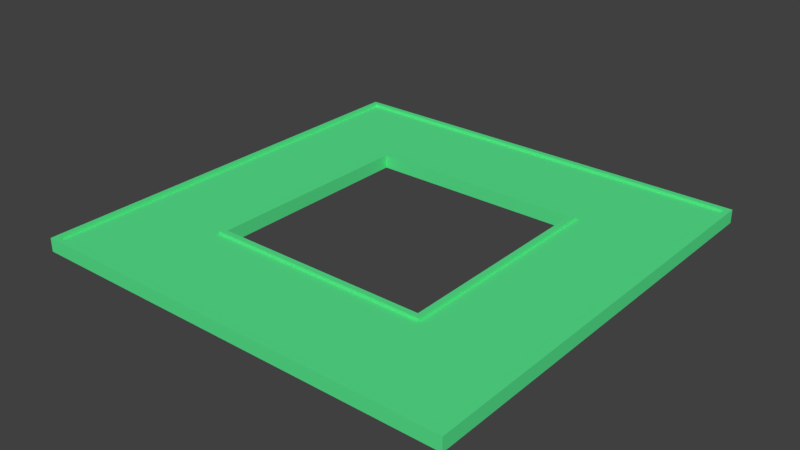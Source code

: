# Source: objects.blend  (saved by Blender 2.78.0; exported with 4.5.12 LTS)
import bpy
from mathutils import Matrix  # noqa: F401  (used for matrix-valued properties, if any)

bpy.ops.wm.read_factory_settings(use_empty=True)
scene = bpy.context.scene
scene.name = 'Scene'

# ---- collections
col_collection_1 = bpy.data.collections.new('Collection 1'); scene.collection.children.link(col_collection_1)
col_collection_1.hide_render = True
col_collection_1.hide_viewport = True
col_collection_2 = bpy.data.collections.new('Collection 2'); scene.collection.children.link(col_collection_2)

# ---- materials (node trees are filled in below, after node groups)
mat_car = bpy.data.materials.new('car')
mat_car.alpha_threshold = 0.0
mat_car.use_transparent_shadow = False
mat_car.diffuse_color = (0.8, 0.005278, 0.0, 1.0)
mat_car.roughness = 0.5
mat_car.line_color = (0.0, 0.0, 0.0, 1.0)
mat_tyres = bpy.data.materials.new('tyres')
mat_tyres.alpha_threshold = 0.0
mat_tyres.use_transparent_shadow = False
mat_tyres.diffuse_color = (0.008076, 0.008076, 0.008076, 1.0)
mat_tyres.roughness = 0.5
mat_material_001 = bpy.data.materials.new('Material.001')
mat_material_001.alpha_threshold = 0.0
mat_material_001.use_transparent_shadow = False
mat_material_001.diffuse_color = (0.09789, 0.8, 0.2733, 1.0)
mat_material_001.roughness = 0.5

# ---- material node trees

# ---- world
world_world = bpy.data.worlds.new('World'); scene.world = world_world
world_world.color = (0.05088, 0.05088, 0.05088)
world_world.use_sun_shadow = False
world_world.sun_shadow_jitter_overblur = 0.0
world_world.cycles.sampling_method = 'MANUAL'

# ---- meshes
me_car = bpy.data.meshes.new('Car')
me_car.from_pydata([(0.9803, 0.9977, 0.4316), (0.9803, -1.002, 0.4316), (-1.295, -1.002, 0.4316), (-1.295, 0.9977, 0.4316), (1.467, 0.9977, 2.432), (1.467, -1.002, 2.432), (-0.8417, -1.002, 1.652), (-0.8417, 0.9977, 1.652), (-0.9646, 1.036, 0.7309), (-0.9646, 2.051, 0.7309), (-0.9368, 1.036, 0.4512), (-0.9368, 2.051, 0.4512), (-0.8576, 1.036, 0.2141), (-0.8576, 2.051, 0.2141), (-0.739, 1.036, 0.05564), (-0.739, 2.051, 0.05564), (-0.5991, 1.036, 1.192e-07), (-0.5991, 2.051, -1.192e-07), (-0.4593, 1.036, 0.05564), (-0.4593, 2.051, 0.05564), (-0.3407, 1.036, 0.2141), (-0.3407, 2.051, 0.2141), (-0.2615, 1.036, 0.4512), (-0.2615, 2.051, 0.4512), (-0.2337, 1.036, 0.7309), (-0.2337, 2.051, 0.7309), (-0.2615, 1.036, 1.011), (-0.2615, 2.051, 1.011), (-0.3407, 1.036, 1.248), (-0.3407, 2.051, 1.248), (-0.4593, 1.036, 1.406), (-0.4593, 2.051, 1.406), (-0.5991, 1.036, 1.462), (-0.5991, 2.051, 1.462), (-0.739, 1.036, 1.406), (-0.739, 2.051, 1.406), (-0.8576, 1.036, 1.248), (-0.8576, 2.051, 1.248), (-0.9368, 1.036, 1.011), (-0.9368, 2.051, 1.011), (-0.9646, -2.051, 0.7309), (-0.9646, -1.036, 0.7309), (-0.9368, -2.051, 0.4512), (-0.9368, -1.036, 0.4512), (-0.8576, -2.051, 0.2141), (-0.8576, -1.036, 0.2141), (-0.739, -2.051, 0.05564), (-0.739, -1.036, 0.05564), (-0.5991, -2.051, 1.192e-07), (-0.5991, -1.036, -1.192e-07), (-0.4593, -2.051, 0.05564), (-0.4593, -1.036, 0.05564), (-0.3407, -2.051, 0.2141), (-0.3407, -1.036, 0.2141), (-0.2615, -2.051, 0.4512), (-0.2615, -1.036, 0.4512), (-0.2337, -2.051, 0.7309), (-0.2337, -1.036, 0.7309), (-0.2615, -2.051, 1.011), (-0.2615, -1.036, 1.011), (-0.3407, -2.051, 1.248), (-0.3407, -1.036, 1.248), (-0.4593, -2.051, 1.406), (-0.4593, -1.036, 1.406), (-0.5991, -2.051, 1.462), (-0.5991, -1.036, 1.462), (-0.739, -2.051, 1.406), (-0.739, -1.036, 1.406), (-0.8576, -2.051, 1.248), (-0.8576, -1.036, 1.248), (-0.9368, -2.051, 1.011), (-0.9368, -1.036, 1.011), (0.2337, 1.036, 0.7309), (0.2337, 2.051, 0.7309), (0.2615, 1.036, 0.4512), (0.2615, 2.051, 0.4512), (0.3407, 1.036, 0.2141), (0.3407, 2.051, 0.2141), (0.4593, 1.036, 0.05564), (0.4593, 2.051, 0.05564), (0.5991, 1.036, 1.192e-07), (0.5991, 2.051, -1.192e-07), (0.739, 1.036, 0.05564), (0.739, 2.051, 0.05564), (0.8576, 1.036, 0.2141), (0.8576, 2.051, 0.2141), (0.9368, 1.036, 0.4512), (0.9368, 2.051, 0.4512), (0.9646, 1.036, 0.7309), (0.9646, 2.051, 0.7309), (0.9368, 1.036, 1.011), (0.9368, 2.051, 1.011), (0.8576, 1.036, 1.248), (0.8576, 2.051, 1.248), (0.739, 1.036, 1.406), (0.739, 2.051, 1.406), (0.5991, 1.036, 1.462), (0.5991, 2.051, 1.462), (0.4593, 1.036, 1.406), (0.4593, 2.051, 1.406), (0.3407, 1.036, 1.248), (0.3407, 2.051, 1.248), (0.2615, 1.036, 1.011), (0.2615, 2.051, 1.011), (0.2337, -2.051, 0.7309), (0.2337, -1.036, 0.7309), (0.2615, -2.051, 0.4512), (0.2615, -1.036, 0.4512), (0.3407, -2.051, 0.2141), (0.3407, -1.036, 0.2141), (0.4593, -2.051, 0.05564), (0.4593, -1.036, 0.05564), (0.5991, -2.051, 1.192e-07), (0.5991, -1.036, -1.192e-07), (0.739, -2.051, 0.05564), (0.739, -1.036, 0.05564), (0.8576, -2.051, 0.2141), (0.8576, -1.036, 0.2141), (0.9368, -2.051, 0.4512), (0.9368, -1.036, 0.4512), (0.9646, -2.051, 0.7309), (0.9646, -1.036, 0.7309), (0.9368, -2.051, 1.011), (0.9368, -1.036, 1.011), (0.8576, -2.051, 1.248), (0.8576, -1.036, 1.248), (0.739, -2.051, 1.406), (0.739, -1.036, 1.406), (0.5991, -2.051, 1.462), (0.5991, -1.036, 1.462), (0.4593, -2.051, 1.406), (0.4593, -1.036, 1.406), (0.3407, -2.051, 1.248), (0.3407, -1.036, 1.248), (0.2615, -2.051, 1.011), (0.2615, -1.036, 1.011)], [], [(0, 1, 2, 3), (4, 7, 6, 5), (0, 4, 5, 1), (1, 5, 6, 2), (2, 6, 7, 3), (4, 0, 3, 7), (8, 9, 11, 10), (10, 11, 13, 12), (12, 13, 15, 14), (14, 15, 17, 16), (16, 17, 19, 18), (18, 19, 21, 20), (20, 21, 23, 22), (22, 23, 25, 24), (24, 25, 27, 26), (26, 27, 29, 28), (28, 29, 31, 30), (30, 31, 33, 32), (32, 33, 35, 34), (34, 35, 37, 36), (11, 9, 39, 37, 35, 33, 31, 29, 27, 25, 23, 21, 19, 17, 15, 13), (36, 37, 39, 38), (38, 39, 9, 8), (8, 10, 12, 14, 16, 18, 20, 22, 24, 26, 28, 30, 32, 34, 36, 38), (40, 41, 43, 42), (42, 43, 45, 44), (44, 45, 47, 46), (46, 47, 49, 48), (48, 49, 51, 50), (50, 51, 53, 52), (52, 53, 55, 54), (54, 55, 57, 56), (56, 57, 59, 58), (58, 59, 61, 60), (60, 61, 63, 62), (62, 63, 65, 64), (64, 65, 67, 66), (66, 67, 69, 68), (43, 41, 71, 69, 67, 65, 63, 61, 59, 57, 55, 53, 51, 49, 47, 45), (68, 69, 71, 70), (70, 71, 41, 40), (40, 42, 44, 46, 48, 50, 52, 54, 56, 58, 60, 62, 64, 66, 68, 70), (72, 73, 75, 74), (74, 75, 77, 76), (76, 77, 79, 78), (78, 79, 81, 80), (80, 81, 83, 82), (82, 83, 85, 84), (84, 85, 87, 86), (86, 87, 89, 88), (88, 89, 91, 90), (90, 91, 93, 92), (92, 93, 95, 94), (94, 95, 97, 96), (96, 97, 99, 98), (98, 99, 101, 100), (75, 73, 103, 101, 99, 97, 95, 93, 91, 89, 87, 85, 83, 81, 79, 77), (100, 101, 103, 102), (102, 103, 73, 72), (72, 74, 76, 78, 80, 82, 84, 86, 88, 90, 92, 94, 96, 98, 100, 102), (104, 105, 107, 106), (106, 107, 109, 108), (108, 109, 111, 110), (110, 111, 113, 112), (112, 113, 115, 114), (114, 115, 117, 116), (116, 117, 119, 118), (118, 119, 121, 120), (120, 121, 123, 122), (122, 123, 125, 124), (124, 125, 127, 126), (126, 127, 129, 128), (128, 129, 131, 130), (130, 131, 133, 132), (107, 105, 135, 133, 131, 129, 127, 125, 123, 121, 119, 117, 115, 113, 111, 109), (132, 133, 135, 134), (134, 135, 105, 104), (104, 106, 108, 110, 112, 114, 116, 118, 120, 122, 124, 126, 128, 130, 132, 134)])
me_car.polygons.foreach_set('material_index', [0, 0, 0, 0, 0, 0, 1, 1, 1, 1, 1, 1, 1, 1, 1, 1, 1, 1, 1, 1, 1, 1, 1, 1, 1, 1, 1, 1, 1, 1, 1, 1, 1, 1, 1, 1, 1, 1, 1, 1, 1, 1, 1, 1, 1, 1, 1, 1, 1, 1, 1, 1, 1, 1, 1, 1, 1, 1, 1, 1, 1, 1, 1, 1, 1, 1, 1, 1, 1, 1, 1, 1, 1, 1, 1, 1, 1, 1])
me_car.materials.append(mat_car)
me_car.materials.append(mat_tyres)
me_car.use_remesh_preserve_volume = False
me_car.use_remesh_preserve_attributes = False
me_car.use_mirror_vertex_groups = False
me_car.update()
me_road = bpy.data.meshes.new('Road')
me_road.from_pydata([(-4.0, -2.0, -2.0), (-4.0, -2.0, 0.0), (-4.0, 2.0, -2.0), (-4.0, 2.0, 0.0), (-2.0, -2.0, -2.0), (-2.0, -2.0, 0.0), (-2.0, 2.0, -2.0), (-2.0, 2.0, 0.0), (-4.0, 4.0, 0.0), (-4.0, 4.0, -2.0), (-2.0, 4.0, -2.0), (-2.0, 4.0, 0.0), (2.0, 2.0, 0.0), (2.0, 2.0, -2.0), (2.0, 4.0, 0.0), (2.0, 4.0, -2.0), (4.0, 2.0, 0.0), (4.0, 2.0, -2.0), (4.0, 4.0, 0.0), (4.0, 4.0, -2.0), (-4.0, -4.0, -2.0), (-4.0, -4.0, 0.0), (-2.0, -4.0, 0.0), (-2.0, -4.0, -2.0), (2.0, -2.0, 0.0), (2.0, -2.0, -2.0), (4.0, -2.0, 0.0), (4.0, -2.0, -2.0), (2.0, -4.0, 0.0), (2.0, -4.0, -2.0), (4.0, -4.0, 0.0), (4.0, -4.0, -2.0), (-2.0, 2.1, -2.0), (-2.0, 3.9, -2.0), (-2.0, 3.9, 0.0), (-2.0, 2.1, 0.0), (-4.0, 2.1, -2.0), (-4.0, 3.9, -2.0), (-4.0, 3.9, 0.0), (-4.0, 2.1, 0.0), (2.0, 2.1, -2.0), (2.0, 3.9, -2.0), (2.0, 3.9, 0.0), (2.0, 2.1, 0.0), (4.0, 2.1, -2.0), (4.0, 3.9, -2.0), (4.0, 3.9, 0.0), (4.0, 2.1, 0.0), (-2.1, 2.0, -2.0), (-3.9, 2.0, -2.0), (-3.9, 2.0, 0.0), (-2.1, 2.0, 0.0), (-3.9, -2.0, -2.0), (-2.1, -2.0, -2.0), (-2.1, -2.0, 0.0), (-3.9, -2.0, 0.0), (-2.1, 4.0, -2.0), (-3.9, 4.0, -2.0), (-3.9, 4.0, 0.0), (-2.1, 4.0, 0.0), (-3.9, -4.0, -2.0), (-2.1, -4.0, -2.0), (-2.1, -4.0, 0.0), (-3.9, -4.0, 0.0), (-2.1, 2.1, 0.0), (-3.9, 2.1, 0.0), (-2.1, 3.9, 0.0), (-3.9, 3.9, 0.0), (-3.9, 2.1, -2.0), (-2.1, 2.1, -2.0), (-3.9, 3.9, -2.0), (-2.1, 3.9, -2.0), (-2.0, -2.1, -2.0), (-2.0, -3.9, -2.0), (-4.0, -3.9, -2.0), (-4.0, -2.1, -2.0), (-4.0, -2.1, 0.0), (-4.0, -3.9, 0.0), (-2.0, -3.9, 0.0), (-2.0, -2.1, 0.0), (4.0, -2.1, -2.0), (4.0, -3.9, -2.0), (2.0, -3.9, -2.0), (2.0, -2.1, -2.0), (2.0, -3.9, 0.0), (2.0, -2.1, 0.0), (4.0, -3.9, 0.0), (4.0, -2.1, 0.0), (-2.1, -2.1, 0.0), (-2.1, -3.9, 0.0), (-3.9, -2.1, 0.0), (-3.9, -3.9, 0.0), (-3.9, -2.1, -2.0), (-3.9, -3.9, -2.0), (-2.1, -2.1, -2.0), (-2.1, -3.9, -2.0), (2.1, 4.0, 0.0), (3.9, 4.0, 0.0), (3.9, 4.0, -2.0), (2.1, 4.0, -2.0), (3.9, 2.0, -2.0), (2.1, 2.0, -2.0), (3.9, 2.0, 0.0), (2.1, 2.0, 0.0), (3.9, -2.0, -2.0), (2.1, -2.0, -2.0), (3.9, -2.0, 0.0), (2.1, -2.0, 0.0), (3.9, -4.0, -2.0), (2.1, -4.0, -2.0), (3.9, -4.0, 0.0), (2.1, -4.0, 0.0), (2.1, 3.9, 0.0), (3.9, 3.9, 0.0), (2.1, 2.1, 0.0), (3.9, 2.1, 0.0), (2.1, 2.1, -2.0), (3.9, 2.1, -2.0), (2.1, 3.9, -2.0), (3.9, 3.9, -2.0), (2.1, -2.1, 0.0), (3.9, -2.1, 0.0), (2.1, -3.9, 0.0), (3.9, -3.9, 0.0), (3.9, -2.1, -2.0), (2.1, -2.1, -2.0), (3.9, -3.9, -2.0), (2.1, -3.9, -2.0), (-4.0, -2.0, 0.5), (-4.0, 2.0, 0.5), (-2.1, 2.0, 0.5), (-2.0, 2.0, 0.5), (-2.0, -2.0, 0.5), (-3.9, -2.0, 0.5), (-2.1, 4.0, 0.5), (-2.0, 4.0, 0.5), (-2.0, 2.1, 0.5), (-4.0, 2.1, 0.5), (2.0, 2.1, 0.5), (2.0, 2.0, 0.5), (2.0, 4.0, 0.5), (4.0, 2.1, 0.5), (4.0, 2.0, 0.5), (3.9, 4.0, 0.5), (4.0, 4.0, 0.5), (2.1, 2.0, 0.5), (-3.9, -4.0, 0.5), (-4.0, -4.0, 0.5), (-4.0, -3.9, 0.5), (-2.0, -2.1, 0.5), (2.1, -2.0, 0.5), (2.0, -2.0, 0.5), (4.0, -2.0, 0.5), (2.1, -4.0, 0.5), (2.0, -4.0, 0.5), (2.0, -2.1, 0.5), (4.0, -2.1, 0.5), (-2.0, -4.0, 0.5), (-2.0, 3.9, 0.5), (-4.0, 4.0, 0.5), (-4.0, 3.9, 0.5), (2.0, 3.9, 0.5), (4.0, 3.9, 0.5), (3.9, 3.9, 0.5), (3.9, 2.1, 0.5), (-3.9, 2.1, 0.5), (-3.9, 3.9, 0.5), (-3.9, 2.0, 0.5), (-2.1, -2.0, 0.5), (-3.9, 4.0, 0.5), (-2.1, -4.0, 0.5), (-2.1, 2.1, 0.5), (-2.1, 3.9, 0.5), (-2.1, -3.9, 0.5), (-3.9, -3.9, 0.5), (-4.0, -2.1, 0.5), (-2.0, -3.9, 0.5), (2.0, -3.9, 0.5), (4.0, -4.0, 0.5), (4.0, -3.9, 0.5), (-2.1, -2.1, 0.5), (-3.9, -2.1, 0.5), (3.9, -2.1, 0.5), (3.9, -3.9, 0.5), (2.1, 4.0, 0.5), (3.9, 2.0, 0.5), (3.9, -2.0, 0.5), (3.9, -4.0, 0.5), (2.1, 3.9, 0.5), (2.1, 2.1, 0.5), (2.1, -2.1, 0.5), (2.1, -3.9, 0.5)], [], [(0, 1, 3, 2), (7, 6, 13, 12), (6, 7, 5, 4), (95, 73, 23, 61), (48, 6, 4, 53), (86, 87, 156, 179), (56, 59, 11, 10), (70, 37, 9, 57), (58, 8, 159, 169), (37, 38, 8, 9), (98, 97, 18, 19), (113, 115, 164, 163), (10, 11, 14, 15), (33, 10, 15, 41), (46, 45, 19, 18), (119, 98, 19, 45), (17, 16, 26, 27), (30, 86, 179, 178), (60, 63, 21, 20), (47, 46, 162, 141), (23, 29, 28, 22), (77, 74, 20, 21), (126, 81, 31, 108), (114, 43, 138, 189), (12, 13, 25, 24), (100, 17, 27, 104), (110, 108, 31, 30), (73, 82, 29, 23), (14, 11, 135, 140), (81, 86, 30, 31), (46, 18, 144, 162), (5, 24, 25, 4), (112, 113, 163, 188), (7, 12, 139, 131), (100, 117, 44, 17), (117, 119, 45, 44), (16, 17, 44, 47), (47, 44, 45, 46), (6, 32, 40, 13), (32, 33, 41, 40), (42, 112, 188, 161), (34, 35, 43, 42), (2, 3, 39, 36), (36, 39, 38, 37), (12, 24, 151, 139), (64, 35, 34, 66), (49, 2, 36, 68), (68, 36, 37, 70), (32, 69, 71, 33), (69, 68, 70, 71), (6, 48, 69, 32), (48, 49, 68, 69), (111, 110, 187, 153), (65, 64, 66, 67), (110, 30, 178, 187), (50, 51, 64, 65), (64, 51, 130, 171), (26, 16, 142, 152), (23, 22, 62, 61), (61, 62, 63, 60), (120, 107, 150, 190), (50, 65, 165, 167), (33, 71, 56, 10), (71, 70, 57, 56), (9, 8, 58, 57), (57, 58, 59, 56), (106, 121, 182, 186), (51, 50, 55, 54), (2, 49, 52, 0), (49, 48, 53, 52), (74, 93, 60, 20), (93, 95, 61, 60), (52, 53, 94, 92), (92, 94, 95, 93), (0, 52, 92, 75), (75, 92, 93, 74), (54, 55, 90, 88), (88, 90, 91, 89), (79, 85, 155, 149), (79, 88, 89, 78), (65, 67, 166, 165), (78, 84, 85, 79), (27, 26, 87, 80), (80, 87, 86, 81), (39, 3, 129, 137), (120, 85, 84, 122), (4, 25, 83, 72), (72, 83, 82, 73), (104, 27, 80, 124), (124, 80, 81, 126), (1, 0, 75, 76), (76, 75, 74, 77), (84, 78, 176, 177), (38, 39, 137, 160), (53, 4, 72, 94), (94, 72, 73, 95), (83, 125, 127, 82), (125, 124, 126, 127), (25, 105, 125, 83), (105, 104, 124, 125), (121, 123, 183, 182), (121, 120, 122, 123), (76, 77, 148, 175), (106, 107, 120, 121), (40, 41, 118, 116), (116, 118, 119, 117), (13, 40, 116, 101), (101, 116, 117, 100), (42, 43, 114, 112), (112, 114, 115, 113), (78, 89, 173, 176), (8, 38, 160, 159), (1, 76, 175, 128), (88, 79, 149, 180), (28, 29, 109, 111), (111, 109, 108, 110), (13, 101, 105, 25), (101, 100, 104, 105), (89, 91, 174, 173), (102, 103, 107, 106), (82, 127, 109, 29), (127, 126, 108, 109), (77, 21, 147, 148), (114, 103, 102, 115), (41, 15, 99, 118), (118, 99, 98, 119), (15, 14, 96, 99), (99, 96, 97, 98), (127, 125, 105, 101, 116, 118, 99, 96, 112, 114, 103, 107, 120, 122, 111, 109), (126, 124, 104, 100, 117, 119, 98, 97, 113, 115, 102, 106, 121, 123, 110, 108), (167, 129, 128, 133), (172, 158, 135, 134), (136, 131, 139, 138), (164, 185, 142, 141), (174, 148, 147, 146), (145, 139, 151, 150), (191, 177, 154, 153), (149, 155, 151, 132), (143, 163, 162, 144), (163, 164, 141, 162), (135, 158, 161, 140), (130, 131, 136, 171), (137, 165, 166, 160), (129, 167, 165, 137), (176, 173, 170, 157), (173, 174, 146, 170), (160, 166, 169, 159), (166, 172, 134, 169), (131, 130, 168, 132), (132, 168, 180, 149), (157, 154, 177, 176), (150, 151, 155, 190), (133, 128, 175, 181), (181, 175, 148, 174), (156, 182, 183, 179), (152, 186, 182, 156), (140, 161, 188, 184), (184, 188, 163, 143), (179, 183, 187, 178), (183, 191, 153, 187), (142, 185, 186, 152), (138, 139, 145, 189), (3, 1, 128, 129), (59, 58, 169, 134), (28, 111, 153, 154), (54, 88, 180, 168), (16, 47, 141, 142), (90, 55, 133, 181), (62, 22, 157, 170), (91, 90, 181, 174), (18, 97, 143, 144), (63, 62, 170, 146), (85, 120, 190, 155), (87, 26, 152, 156), (51, 54, 168, 130), (35, 64, 171, 136), (5, 7, 131, 132), (55, 50, 167, 133), (122, 84, 177, 191), (96, 14, 140, 184), (66, 34, 158, 172), (123, 122, 191, 183), (34, 42, 161, 158), (22, 28, 154, 157), (97, 96, 184, 143), (102, 106, 186, 185), (67, 66, 172, 166), (43, 35, 136, 138), (24, 5, 132, 151), (107, 103, 145, 150), (21, 63, 146, 147), (11, 59, 134, 135), (103, 114, 189, 145), (115, 102, 185, 164)])
me_road.materials.append(mat_material_001)
me_road.use_remesh_preserve_volume = False
me_road.use_remesh_preserve_attributes = False
me_road.use_mirror_vertex_groups = False
me_road.update()

# ---- objects
ob_car = bpy.data.objects.new('Car', me_car)
ob_road = bpy.data.objects.new('Road', me_road)

# ---- transforms, parenting, visibility, modifiers, constraints
ob_car.location = (0.001154, -0.01975, 0.001074)
ob_car.rotation_euler = (0.0, -0.0, -1.571)
ob_car.scale = (1.0, 0.5, 0.5)
ob_car.lock_rotations_4d = False
ob_car.empty_display_type = 'ARROWS'
ob_car.lineart.crease_threshold = 0.0
ob_road.location = (30.0, 10.0, 0.0)
ob_road.scale = (10.0, 10.0, 1.0)
ob_road.lineart.crease_threshold = 0.0

# ---- collection membership
col_collection_1.objects.link(ob_car)
col_collection_2.objects.link(ob_road)

# ---- scene / render settings (as saved in the file)
scene.frame_start = 1; scene.frame_end = 250; scene.frame_set(1)
scene.render.engine = 'BLENDER_EEVEE_NEXT'
scene.render.resolution_percentage = 50
scene.render.dither_intensity = 0.0
scene.cycles.use_denoising = False
scene.cycles.samples = 128
scene.cycles.sampling_pattern = 'TABULATED_SOBOL'
scene.cycles.light_sampling_threshold = 0.0
scene.cycles.use_adaptive_sampling = False
scene.cycles.use_light_tree = False
scene.cycles.blur_glossy = 0.0
scene.cycles.sample_clamp_indirect = 0.0
scene.view_settings.view_transform = 'Standard'
bpy.context.view_layer.update()

# ---- added for rendering (the .blend has no active camera and no usable light): camera, sun
cam_auto = bpy.data.cameras.new('AutoCamera')
cam_auto.lens = 50.0
cam_auto.sensor_width = 36.0
cam_auto.clip_end = 1838.49
ob_auto_camera = bpy.data.objects.new('AutoCamera', cam_auto)
scene.collection.objects.link(ob_auto_camera)
ob_auto_camera.location = (134.757, -115.709, 84.0218)
ob_auto_camera.rotation_euler = (1.09748, -7.21219e-08, 0.694738)
scene.camera = ob_auto_camera
light_auto_sun = bpy.data.lights.new('AutoSun', 'SUN')
light_auto_sun.energy = 3.0
light_auto_sun.angle = 0.0523599
ob_auto_sun = bpy.data.objects.new('AutoSun', light_auto_sun)
scene.collection.objects.link(ob_auto_sun)
ob_auto_sun.rotation_euler = (0.872665, 0.174533, 0.523599)
bpy.context.view_layer.update()
